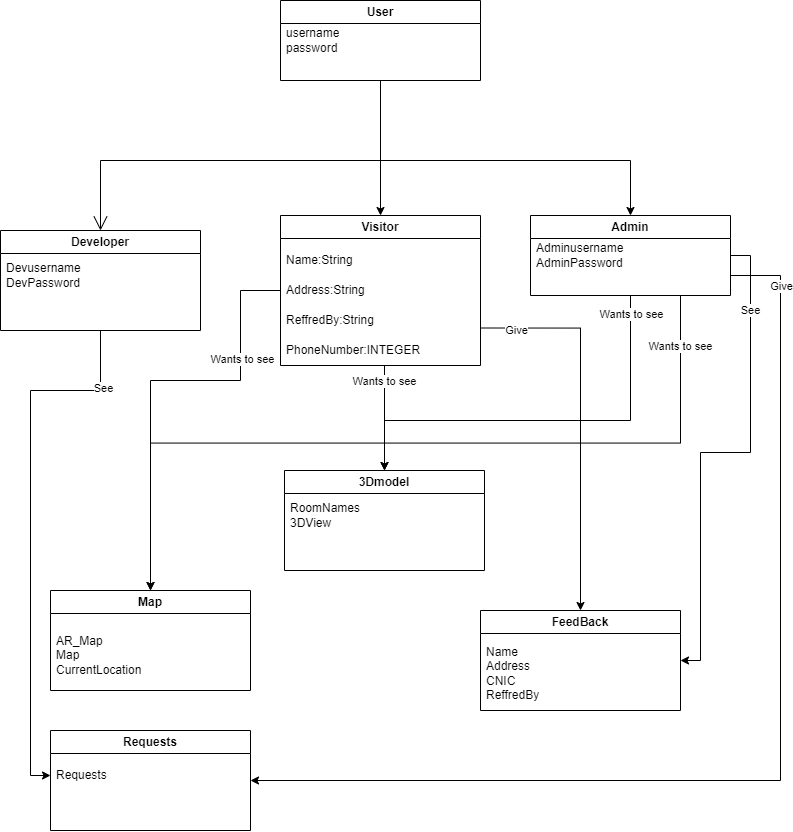

The diagram above was exported from draw.io. Its source (the exported page's mxGraphModel, read from the mxfile embedded in the PNG):
<mxGraphModel dx="2031" dy="1224" grid="1" gridSize="10" guides="1" tooltips="1" connect="1" arrows="1" fold="1" page="1" pageScale="1" pageWidth="827" pageHeight="1169" math="0" shadow="0">
  <root>
    <mxCell id="WIyWlLk6GJQsqaUBKTNV-0" />
    <mxCell id="WIyWlLk6GJQsqaUBKTNV-1" parent="WIyWlLk6GJQsqaUBKTNV-0" />
    <mxCell id="7SrjHUiYTaGiA_lPhfFv-9" style="edgeStyle=orthogonalEdgeStyle;rounded=0;orthogonalLoop=1;jettySize=auto;html=1;exitX=0.5;exitY=1;exitDx=0;exitDy=0;entryX=0.5;entryY=0;entryDx=0;entryDy=0;" edge="1" parent="WIyWlLk6GJQsqaUBKTNV-1" source="IjyyoicBl4eyR_wJ1W-A-19" target="7SrjHUiYTaGiA_lPhfFv-6">
      <mxGeometry relative="1" as="geometry">
        <Array as="points">
          <mxPoint x="653" y="560" />
          <mxPoint x="407" y="560" />
        </Array>
      </mxGeometry>
    </mxCell>
    <mxCell id="7SrjHUiYTaGiA_lPhfFv-11" value="Wants to see" style="edgeLabel;html=1;align=center;verticalAlign=middle;resizable=0;points=[];" vertex="1" connectable="0" parent="7SrjHUiYTaGiA_lPhfFv-9">
      <mxGeometry x="-0.9145" relative="1" as="geometry">
        <mxPoint as="offset" />
      </mxGeometry>
    </mxCell>
    <mxCell id="7SrjHUiYTaGiA_lPhfFv-17" style="edgeStyle=orthogonalEdgeStyle;rounded=0;orthogonalLoop=1;jettySize=auto;html=1;exitX=0.75;exitY=1;exitDx=0;exitDy=0;entryX=0.5;entryY=0;entryDx=0;entryDy=0;" edge="1" parent="WIyWlLk6GJQsqaUBKTNV-1" source="IjyyoicBl4eyR_wJ1W-A-19" target="7SrjHUiYTaGiA_lPhfFv-12">
      <mxGeometry relative="1" as="geometry" />
    </mxCell>
    <mxCell id="7SrjHUiYTaGiA_lPhfFv-18" value="Wants to see" style="edgeLabel;html=1;align=center;verticalAlign=middle;resizable=0;points=[];" vertex="1" connectable="0" parent="7SrjHUiYTaGiA_lPhfFv-17">
      <mxGeometry x="-0.88" y="-1" relative="1" as="geometry">
        <mxPoint as="offset" />
      </mxGeometry>
    </mxCell>
    <mxCell id="7SrjHUiYTaGiA_lPhfFv-21" style="edgeStyle=orthogonalEdgeStyle;rounded=0;orthogonalLoop=1;jettySize=auto;html=1;entryX=1;entryY=0.5;entryDx=0;entryDy=0;" edge="1" parent="WIyWlLk6GJQsqaUBKTNV-1" source="IjyyoicBl4eyR_wJ1W-A-19" target="7SrjHUiYTaGiA_lPhfFv-19">
      <mxGeometry relative="1" as="geometry">
        <Array as="points">
          <mxPoint x="773" y="395" />
          <mxPoint x="773" y="592" />
          <mxPoint x="723" y="592" />
          <mxPoint x="723" y="800" />
        </Array>
      </mxGeometry>
    </mxCell>
    <mxCell id="7SrjHUiYTaGiA_lPhfFv-22" value="See" style="edgeLabel;html=1;align=center;verticalAlign=middle;resizable=0;points=[];" vertex="1" connectable="0" parent="7SrjHUiYTaGiA_lPhfFv-21">
      <mxGeometry x="-0.7011" y="-1" relative="1" as="geometry">
        <mxPoint as="offset" />
      </mxGeometry>
    </mxCell>
    <mxCell id="7SrjHUiYTaGiA_lPhfFv-29" style="edgeStyle=orthogonalEdgeStyle;rounded=0;orthogonalLoop=1;jettySize=auto;html=1;exitX=1;exitY=0.75;exitDx=0;exitDy=0;entryX=1;entryY=0.5;entryDx=0;entryDy=0;" edge="1" parent="WIyWlLk6GJQsqaUBKTNV-1" source="IjyyoicBl4eyR_wJ1W-A-19" target="7SrjHUiYTaGiA_lPhfFv-25">
      <mxGeometry relative="1" as="geometry">
        <Array as="points">
          <mxPoint x="803" y="415" />
          <mxPoint x="803" y="920" />
        </Array>
      </mxGeometry>
    </mxCell>
    <mxCell id="7SrjHUiYTaGiA_lPhfFv-30" value="Give" style="edgeLabel;html=1;align=center;verticalAlign=middle;resizable=0;points=[];" vertex="1" connectable="0" parent="7SrjHUiYTaGiA_lPhfFv-29">
      <mxGeometry x="-0.8902" relative="1" as="geometry">
        <mxPoint as="offset" />
      </mxGeometry>
    </mxCell>
    <mxCell id="IjyyoicBl4eyR_wJ1W-A-19" value="Admin" style="swimlane;whiteSpace=wrap;html=1;" parent="WIyWlLk6GJQsqaUBKTNV-1" vertex="1">
      <mxGeometry x="553" y="355" width="200" height="80" as="geometry">
        <mxRectangle x="270" y="50" width="80" height="30" as="alternateBounds" />
      </mxGeometry>
    </mxCell>
    <mxCell id="IjyyoicBl4eyR_wJ1W-A-20" value="Adminusername&amp;nbsp;&lt;br&gt;AdminPassword" style="text;strokeColor=none;fillColor=none;align=left;verticalAlign=middle;spacingLeft=4;spacingRight=4;overflow=hidden;points=[[0,0.5],[1,0.5]];portConstraint=eastwest;rotatable=0;whiteSpace=wrap;html=1;" parent="IjyyoicBl4eyR_wJ1W-A-19" vertex="1">
      <mxGeometry y="20" width="180" height="40" as="geometry" />
    </mxCell>
    <mxCell id="7SrjHUiYTaGiA_lPhfFv-27" style="edgeStyle=orthogonalEdgeStyle;rounded=0;orthogonalLoop=1;jettySize=auto;html=1;exitX=0.5;exitY=1;exitDx=0;exitDy=0;entryX=0;entryY=0.5;entryDx=0;entryDy=0;" edge="1" parent="WIyWlLk6GJQsqaUBKTNV-1" source="IjyyoicBl4eyR_wJ1W-A-26" target="7SrjHUiYTaGiA_lPhfFv-26">
      <mxGeometry relative="1" as="geometry">
        <Array as="points">
          <mxPoint x="123" y="530" />
          <mxPoint x="53" y="530" />
          <mxPoint x="53" y="915" />
        </Array>
      </mxGeometry>
    </mxCell>
    <mxCell id="7SrjHUiYTaGiA_lPhfFv-28" value="See" style="edgeLabel;html=1;align=center;verticalAlign=middle;resizable=0;points=[];" vertex="1" connectable="0" parent="7SrjHUiYTaGiA_lPhfFv-27">
      <mxGeometry x="-0.7853" y="2" relative="1" as="geometry">
        <mxPoint as="offset" />
      </mxGeometry>
    </mxCell>
    <mxCell id="IjyyoicBl4eyR_wJ1W-A-26" value="Developer" style="swimlane;whiteSpace=wrap;html=1;startSize=23;" parent="WIyWlLk6GJQsqaUBKTNV-1" vertex="1">
      <mxGeometry x="23" y="370" width="200" height="100" as="geometry">
        <mxRectangle x="270" y="50" width="80" height="30" as="alternateBounds" />
      </mxGeometry>
    </mxCell>
    <mxCell id="IjyyoicBl4eyR_wJ1W-A-27" value="Devusername&amp;nbsp;&lt;br&gt;DevPassword&amp;nbsp;" style="text;strokeColor=none;fillColor=none;align=left;verticalAlign=middle;spacingLeft=4;spacingRight=4;overflow=hidden;points=[[0,0.5],[1,0.5]];portConstraint=eastwest;rotatable=0;whiteSpace=wrap;html=1;" parent="IjyyoicBl4eyR_wJ1W-A-26" vertex="1">
      <mxGeometry y="25" width="180" height="40" as="geometry" />
    </mxCell>
    <mxCell id="7SrjHUiYTaGiA_lPhfFv-8" style="edgeStyle=orthogonalEdgeStyle;rounded=0;orthogonalLoop=1;jettySize=auto;html=1;" edge="1" parent="WIyWlLk6GJQsqaUBKTNV-1" source="IjyyoicBl4eyR_wJ1W-A-33" target="7SrjHUiYTaGiA_lPhfFv-6">
      <mxGeometry relative="1" as="geometry">
        <Array as="points">
          <mxPoint x="407" y="520" />
          <mxPoint x="407" y="520" />
        </Array>
      </mxGeometry>
    </mxCell>
    <mxCell id="7SrjHUiYTaGiA_lPhfFv-10" value="Wants to see" style="edgeLabel;html=1;align=center;verticalAlign=middle;resizable=0;points=[];" vertex="1" connectable="0" parent="7SrjHUiYTaGiA_lPhfFv-8">
      <mxGeometry x="-0.6952" y="-1" relative="1" as="geometry">
        <mxPoint as="offset" />
      </mxGeometry>
    </mxCell>
    <mxCell id="7SrjHUiYTaGiA_lPhfFv-15" style="edgeStyle=orthogonalEdgeStyle;rounded=0;orthogonalLoop=1;jettySize=auto;html=1;entryX=0.5;entryY=0;entryDx=0;entryDy=0;" edge="1" parent="WIyWlLk6GJQsqaUBKTNV-1" source="IjyyoicBl4eyR_wJ1W-A-33" target="7SrjHUiYTaGiA_lPhfFv-12">
      <mxGeometry relative="1" as="geometry">
        <Array as="points">
          <mxPoint x="263" y="430" />
          <mxPoint x="263" y="520" />
          <mxPoint x="173" y="520" />
        </Array>
      </mxGeometry>
    </mxCell>
    <mxCell id="7SrjHUiYTaGiA_lPhfFv-16" value="Wants to see" style="edgeLabel;html=1;align=center;verticalAlign=middle;resizable=0;points=[];" vertex="1" connectable="0" parent="7SrjHUiYTaGiA_lPhfFv-15">
      <mxGeometry x="-0.4937" y="1" relative="1" as="geometry">
        <mxPoint as="offset" />
      </mxGeometry>
    </mxCell>
    <mxCell id="7SrjHUiYTaGiA_lPhfFv-23" style="edgeStyle=orthogonalEdgeStyle;rounded=0;orthogonalLoop=1;jettySize=auto;html=1;exitX=1;exitY=0.75;exitDx=0;exitDy=0;" edge="1" parent="WIyWlLk6GJQsqaUBKTNV-1" source="IjyyoicBl4eyR_wJ1W-A-33" target="7SrjHUiYTaGiA_lPhfFv-19">
      <mxGeometry relative="1" as="geometry" />
    </mxCell>
    <mxCell id="7SrjHUiYTaGiA_lPhfFv-24" value="Give" style="edgeLabel;html=1;align=center;verticalAlign=middle;resizable=0;points=[];" vertex="1" connectable="0" parent="7SrjHUiYTaGiA_lPhfFv-23">
      <mxGeometry x="-0.8189" y="-2" relative="1" as="geometry">
        <mxPoint x="1" as="offset" />
      </mxGeometry>
    </mxCell>
    <mxCell id="IjyyoicBl4eyR_wJ1W-A-33" value="Visitor" style="swimlane;whiteSpace=wrap;html=1;" parent="WIyWlLk6GJQsqaUBKTNV-1" vertex="1">
      <mxGeometry x="303" y="355" width="200" height="150" as="geometry">
        <mxRectangle x="270" y="50" width="80" height="30" as="alternateBounds" />
      </mxGeometry>
    </mxCell>
    <mxCell id="IjyyoicBl4eyR_wJ1W-A-34" value="Name:String" style="text;strokeColor=none;fillColor=none;align=left;verticalAlign=middle;spacingLeft=4;spacingRight=4;overflow=hidden;points=[[0,0.5],[1,0.5]];portConstraint=eastwest;rotatable=0;whiteSpace=wrap;html=1;" parent="IjyyoicBl4eyR_wJ1W-A-33" vertex="1">
      <mxGeometry y="30" width="180" height="30" as="geometry" />
    </mxCell>
    <mxCell id="IjyyoicBl4eyR_wJ1W-A-35" value="Address:String" style="text;strokeColor=none;fillColor=none;align=left;verticalAlign=middle;spacingLeft=4;spacingRight=4;overflow=hidden;points=[[0,0.5],[1,0.5]];portConstraint=eastwest;rotatable=0;whiteSpace=wrap;html=1;" parent="IjyyoicBl4eyR_wJ1W-A-33" vertex="1">
      <mxGeometry y="60" width="180" height="30" as="geometry" />
    </mxCell>
    <mxCell id="IjyyoicBl4eyR_wJ1W-A-36" value="ReffredBy:String" style="text;strokeColor=none;fillColor=none;align=left;verticalAlign=middle;spacingLeft=4;spacingRight=4;overflow=hidden;points=[[0,0.5],[1,0.5]];portConstraint=eastwest;rotatable=0;whiteSpace=wrap;html=1;" parent="IjyyoicBl4eyR_wJ1W-A-33" vertex="1">
      <mxGeometry y="90" width="180" height="30" as="geometry" />
    </mxCell>
    <mxCell id="IjyyoicBl4eyR_wJ1W-A-37" value="PhoneNumber:INTEGER" style="text;strokeColor=none;fillColor=none;align=left;verticalAlign=middle;spacingLeft=4;spacingRight=4;overflow=hidden;points=[[0,0.5],[1,0.5]];portConstraint=eastwest;rotatable=0;whiteSpace=wrap;html=1;" parent="IjyyoicBl4eyR_wJ1W-A-33" vertex="1">
      <mxGeometry y="120" width="180" height="30" as="geometry" />
    </mxCell>
    <mxCell id="7SrjHUiYTaGiA_lPhfFv-4" style="edgeStyle=orthogonalEdgeStyle;rounded=0;orthogonalLoop=1;jettySize=auto;html=1;exitX=0.5;exitY=1;exitDx=0;exitDy=0;entryX=0.5;entryY=0;entryDx=0;entryDy=0;" edge="1" parent="WIyWlLk6GJQsqaUBKTNV-1" source="7SrjHUiYTaGiA_lPhfFv-0" target="IjyyoicBl4eyR_wJ1W-A-33">
      <mxGeometry relative="1" as="geometry" />
    </mxCell>
    <mxCell id="7SrjHUiYTaGiA_lPhfFv-5" style="edgeStyle=orthogonalEdgeStyle;rounded=0;orthogonalLoop=1;jettySize=auto;html=1;exitX=0.5;exitY=1;exitDx=0;exitDy=0;entryX=0.5;entryY=0;entryDx=0;entryDy=0;" edge="1" parent="WIyWlLk6GJQsqaUBKTNV-1" source="7SrjHUiYTaGiA_lPhfFv-0" target="IjyyoicBl4eyR_wJ1W-A-19">
      <mxGeometry relative="1" as="geometry">
        <Array as="points">
          <mxPoint x="403" y="300" />
          <mxPoint x="653" y="300" />
        </Array>
      </mxGeometry>
    </mxCell>
    <mxCell id="7SrjHUiYTaGiA_lPhfFv-0" value="User" style="swimlane;whiteSpace=wrap;html=1;" vertex="1" parent="WIyWlLk6GJQsqaUBKTNV-1">
      <mxGeometry x="303" y="140" width="200" height="80" as="geometry">
        <mxRectangle x="270" y="50" width="80" height="30" as="alternateBounds" />
      </mxGeometry>
    </mxCell>
    <mxCell id="7SrjHUiYTaGiA_lPhfFv-1" value="username&lt;br&gt;password" style="text;strokeColor=none;fillColor=none;align=left;verticalAlign=middle;spacingLeft=4;spacingRight=4;overflow=hidden;points=[[0,0.5],[1,0.5]];portConstraint=eastwest;rotatable=0;whiteSpace=wrap;html=1;" vertex="1" parent="7SrjHUiYTaGiA_lPhfFv-0">
      <mxGeometry y="20" width="180" height="40" as="geometry" />
    </mxCell>
    <mxCell id="7SrjHUiYTaGiA_lPhfFv-3" value="" style="endArrow=open;endFill=1;endSize=12;html=1;rounded=0;exitX=0.5;exitY=1;exitDx=0;exitDy=0;entryX=0.5;entryY=0;entryDx=0;entryDy=0;edgeStyle=orthogonalEdgeStyle;" edge="1" parent="WIyWlLk6GJQsqaUBKTNV-1" source="7SrjHUiYTaGiA_lPhfFv-0" target="IjyyoicBl4eyR_wJ1W-A-26">
      <mxGeometry width="160" relative="1" as="geometry">
        <mxPoint x="363" y="280" as="sourcePoint" />
        <mxPoint x="523" y="280" as="targetPoint" />
        <Array as="points">
          <mxPoint x="403" y="300" />
          <mxPoint x="123" y="300" />
        </Array>
      </mxGeometry>
    </mxCell>
    <mxCell id="7SrjHUiYTaGiA_lPhfFv-6" value="3Dmodel" style="swimlane;whiteSpace=wrap;html=1;startSize=23;" vertex="1" parent="WIyWlLk6GJQsqaUBKTNV-1">
      <mxGeometry x="307" y="610" width="200" height="100" as="geometry">
        <mxRectangle x="270" y="50" width="80" height="30" as="alternateBounds" />
      </mxGeometry>
    </mxCell>
    <mxCell id="7SrjHUiYTaGiA_lPhfFv-7" value="RoomNames&lt;br&gt;3DView" style="text;strokeColor=none;fillColor=none;align=left;verticalAlign=middle;spacingLeft=4;spacingRight=4;overflow=hidden;points=[[0,0.5],[1,0.5]];portConstraint=eastwest;rotatable=0;whiteSpace=wrap;html=1;" vertex="1" parent="7SrjHUiYTaGiA_lPhfFv-6">
      <mxGeometry y="25" width="180" height="40" as="geometry" />
    </mxCell>
    <mxCell id="7SrjHUiYTaGiA_lPhfFv-12" value="Map" style="swimlane;whiteSpace=wrap;html=1;startSize=23;" vertex="1" parent="WIyWlLk6GJQsqaUBKTNV-1">
      <mxGeometry x="73" y="730" width="200" height="100" as="geometry">
        <mxRectangle x="270" y="50" width="80" height="30" as="alternateBounds" />
      </mxGeometry>
    </mxCell>
    <mxCell id="7SrjHUiYTaGiA_lPhfFv-13" value="AR_Map&lt;br&gt;Map&lt;br&gt;CurrentLocation" style="text;strokeColor=none;fillColor=none;align=left;verticalAlign=middle;spacingLeft=4;spacingRight=4;overflow=hidden;points=[[0,0.5],[1,0.5]];portConstraint=eastwest;rotatable=0;whiteSpace=wrap;html=1;" vertex="1" parent="7SrjHUiYTaGiA_lPhfFv-12">
      <mxGeometry y="30" width="180" height="70" as="geometry" />
    </mxCell>
    <mxCell id="7SrjHUiYTaGiA_lPhfFv-19" value="FeedBack" style="swimlane;whiteSpace=wrap;html=1;startSize=23;" vertex="1" parent="WIyWlLk6GJQsqaUBKTNV-1">
      <mxGeometry x="503" y="750" width="200" height="100" as="geometry">
        <mxRectangle x="270" y="50" width="80" height="30" as="alternateBounds" />
      </mxGeometry>
    </mxCell>
    <mxCell id="7SrjHUiYTaGiA_lPhfFv-20" value="Name&lt;br&gt;Address&lt;br&gt;CNIC&lt;br&gt;ReffredBy" style="text;strokeColor=none;fillColor=none;align=left;verticalAlign=middle;spacingLeft=4;spacingRight=4;overflow=hidden;points=[[0,0.5],[1,0.5]];portConstraint=eastwest;rotatable=0;whiteSpace=wrap;html=1;" vertex="1" parent="7SrjHUiYTaGiA_lPhfFv-19">
      <mxGeometry y="25" width="180" height="75" as="geometry" />
    </mxCell>
    <mxCell id="7SrjHUiYTaGiA_lPhfFv-25" value="Requests" style="swimlane;whiteSpace=wrap;html=1;startSize=23;" vertex="1" parent="WIyWlLk6GJQsqaUBKTNV-1">
      <mxGeometry x="73" y="870" width="200" height="100" as="geometry">
        <mxRectangle x="270" y="50" width="80" height="30" as="alternateBounds" />
      </mxGeometry>
    </mxCell>
    <mxCell id="7SrjHUiYTaGiA_lPhfFv-26" value="Requests" style="text;strokeColor=none;fillColor=none;align=left;verticalAlign=middle;spacingLeft=4;spacingRight=4;overflow=hidden;points=[[0,0.5],[1,0.5]];portConstraint=eastwest;rotatable=0;whiteSpace=wrap;html=1;" vertex="1" parent="7SrjHUiYTaGiA_lPhfFv-25">
      <mxGeometry y="25" width="180" height="40" as="geometry" />
    </mxCell>
  </root>
</mxGraphModel>